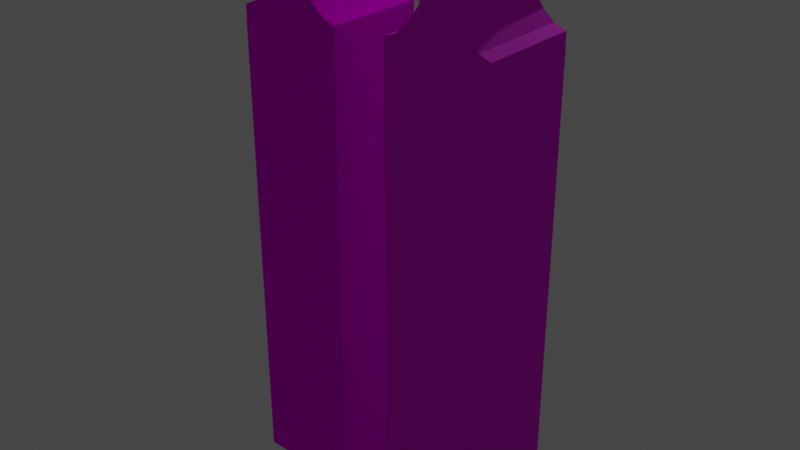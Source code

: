 # Source: kubik.blend  (saved by Blender 3.6.13; exported with 4.5.12 LTS)
import bpy
from mathutils import Matrix  # noqa: F401  (used for matrix-valued properties, if any)

bpy.ops.wm.read_factory_settings(use_empty=True)
scene = bpy.context.scene
scene.name = 'Scene'

# ---- collections
col_collection = bpy.data.collections.new('Collection'); scene.collection.children.link(col_collection)

# ---- images (referenced by path relative to the original .blend; pixels are not part of the script)
import os
ASSET_DIR = os.environ.get("B2B_ASSET_DIR", "")  # directory of the original .blend (textures are referenced by path, not embedded)
HERE = os.path.dirname(os.path.abspath(__file__))  # packed textures are extracted next to this script under _unpacked/

def load_image(name, relpath, width, height, colorspace="sRGB"):
    """Load a texture the original file referenced (path relative to the .blend, or extracted next to this script)."""
    p = next((c for c in (os.path.join(HERE, relpath), os.path.join(ASSET_DIR, relpath)) if relpath and os.path.exists(c)), "")
    if p:
        img = bpy.data.images.load(p, check_existing=True)
        img.name = name
    else:  # same state as the original file: an image datablock whose file is absent (Cycles renders it pink)
        img = bpy.data.images.new(name, width, height)
        img.source = "FILE"
        img.filepath = "//" + (relpath or name)
    img.colorspace_settings.name = colorspace
    return img
img_kubik_png_001 = load_image('kubik.png.001', 'kubik.png', 1024, 1024, 'sRGB')
img_salty_png = load_image('salty.png', 'salty.png', 1024, 1024, 'sRGB')

# ---- materials (node trees are filled in below, after node groups)
mat_material = bpy.data.materials.new('Material')
mat_material.alpha_threshold = 0.0
mat_material.use_transparent_shadow = False
mat_material.roughness = 0.5
mat_material.line_color = (0.0, 0.0, 0.0, 1.0)
mat_material_001 = bpy.data.materials.new('Material.001')
mat_material_001.alpha_threshold = 0.0
mat_material_001.use_transparent_shadow = False
mat_material_001.roughness = 0.5
mat_material_001.line_color = (0.0, 0.0, 0.0, 1.0)

# ---- material node trees
mat_material.use_nodes = True; mat_material.node_tree.nodes.clear()
_N = mat_material.node_tree.nodes; _L = mat_material.node_tree.links
n0 = _N.new('ShaderNodeOutputMaterial'); n0.name = 'Material Output'; n0.location = (300, 300)
n1 = _N.new('ShaderNodeBsdfPrincipled'); n1.name = 'Principled BSDF'; n1.location = (10, 300)
n1.distribution = 'GGX'
n1.subsurface_method = 'RANDOM_WALK_SKIN'
n1.inputs[2].default_value = 1.0
n1.inputs[3].default_value = 1.45
n1.inputs[27].default_value = (0.0, 0.0, 0.0, 1.0)
n1.inputs[28].default_value = 1.0
n2 = _N.new('ShaderNodeTexImage'); n2.name = 'Image Texture'; n2.location = (-409, 148)
n2.image = img_kubik_png_001
_L.new(n1.outputs[0], n0.inputs[0])
_L.new(n2.outputs[0], n1.inputs[0])
n0.is_active_output = True
mat_material_001.use_nodes = True; mat_material_001.node_tree.nodes.clear()
_N = mat_material_001.node_tree.nodes; _L = mat_material_001.node_tree.links
n0 = _N.new('ShaderNodeOutputMaterial'); n0.name = 'Material Output'; n0.location = (300, 300)
n1 = _N.new('ShaderNodeBsdfPrincipled'); n1.name = 'Principled BSDF'; n1.location = (10, 300)
n1.distribution = 'GGX'
n1.subsurface_method = 'RANDOM_WALK_SKIN'
n1.inputs[2].default_value = 1.0
n1.inputs[3].default_value = 1.45
n1.inputs[13].default_value = 0.0
n1.inputs[27].default_value = (0.0, 0.0, 0.0, 1.0)
n1.inputs[28].default_value = 1.0
n2 = _N.new('ShaderNodeTexImage'); n2.name = 'Image Texture'; n2.location = (-409, 148)
n2.image = img_salty_png
_L.new(n1.outputs[0], n0.inputs[0])
_L.new(n2.outputs[0], n1.inputs[0])
n0.is_active_output = True

# ---- world
world_world = bpy.data.worlds.new('World'); scene.world = world_world
world_world.use_nodes = True; world_world.node_tree.nodes.clear()
_N = world_world.node_tree.nodes; _L = world_world.node_tree.links
n0 = _N.new('ShaderNodeOutputWorld'); n0.name = 'World Output'; n0.location = (300, 300)
n1 = _N.new('ShaderNodeBackground'); n1.name = 'Background'; n1.location = (10, 300)
n1.inputs[0].default_value = (0.05088, 0.05088, 0.05088, 1.0)
_L.new(n1.outputs[0], n0.inputs[0])
n0.is_active_output = True
world_world.color = (0.05088, 0.05088, 0.05088)
world_world.use_sun_shadow = False
world_world.sun_shadow_jitter_overblur = 0.0

# ---- lights
light_light = bpy.data.lights.new('Light', 'POINT')
light_light.transmission_factor = 0.0
light_light.energy = 1000.0
light_light.shadow_soft_size = 0.1
light_light.shadow_maximum_resolution = 0.006
light_light.use_absolute_resolution = True

# ---- meshes
me_cube_001 = bpy.data.meshes.new('Cube.001')
me_cube_001.from_pydata([(-1.054, -1.093, 8.8), (-1.054, -1.093, 9.177), (-1.054, 0.9073, 8.8), (-1.054, 0.9073, 9.177), (0.9465, -1.093, 8.8), (0.9465, -1.093, 9.177), (0.9465, 0.9073, 8.8), (0.9465, 0.9073, 9.177), (0.7242, 0.9073, 8.8), (0.502, 0.9073, 8.8), (0.2798, 0.9073, 8.8), (0.05758, 0.9073, 8.8), (-0.1646, 0.9073, 8.8), (-0.3869, 0.9073, 8.8), (-0.6091, 0.9073, 8.8), (-0.8313, 0.9073, 8.8), (-0.8313, 0.9073, 9.268), (-0.6091, 0.9073, 9.455), (-0.3869, 0.9073, 9.779), (-0.2089, 0.9073, 10.8), (0.1019, 0.9073, 10.8), (0.2798, 0.9073, 9.779), (0.502, 0.9073, 9.455), (0.7242, 0.9073, 9.268), (-0.8313, -1.093, 8.8), (-0.6091, -1.093, 8.8), (-0.3869, -1.093, 8.8), (-0.1646, -1.093, 8.8), (0.05758, -1.093, 8.8), (0.2798, -1.093, 8.8), (0.502, -1.093, 8.8), (0.7242, -1.093, 8.8), (0.7242, -1.093, 9.268), (0.502, -1.093, 9.455), (0.2798, -1.093, 9.779), (0.1019, -1.093, 10.8), (-0.2089, -1.093, 10.8), (-0.3869, -1.093, 9.779), (-0.6091, -1.093, 9.455), (-0.8313, -1.093, 9.268), (-0.1833, -0.09268, 10.8), (-0.1808, -0.0558, 10.8), (-0.1808, -0.1296, 10.8), (-0.1614, -0.1977, 10.8), (-0.1614, 0.01235, 10.8), (-0.1453, -0.2264, 10.8), (-0.1734, -0.165, 10.8), (-0.1734, -0.02034, 10.8), (-0.1256, -0.2499, 10.8), (-0.1256, 0.06451, 10.8), (-0.07885, 0.09274, 10.8), (-0.02822, 0.09274, 10.8), (-0.05353, 0.09637, 10.8), (-0.1032, -0.2673, 10.8), (-0.1032, 0.08198, 10.8), (-0.1453, 0.041, 10.8), (-0.07885, -0.2781, 10.8), (-0.02822, -0.2781, 10.8), (-0.05353, -0.2817, 10.8), (0.01856, 0.06451, 10.8), (0.01856, -0.2499, 10.8), (-0.003876, 0.08198, 10.8), (-0.003876, -0.2673, 10.8), (0.05436, -0.1977, 10.8), (0.05436, 0.01235, 10.8), (0.07623, -0.09268, 10.8), (0.07373, -0.1296, 10.8), (0.07373, -0.0558, 10.8), (0.06635, -0.02034, 10.8), (0.03822, -0.2264, 10.8), (0.06635, -0.165, 10.8), (0.03822, 0.041, 10.8), (-0.1833, -0.09268, 8.8), (-0.1808, -0.1296, 8.8), (-0.1808, -0.0558, 8.8), (-0.1734, -0.165, 8.8), (-0.1646, -0.1889, 8.8), (-0.1646, 0.003572, 8.8), (-0.1734, -0.02034, 8.8), (-0.05353, 0.09637, 8.8), (-0.003876, -0.2673, 8.8), (-0.003876, 0.08198, 8.8), (-0.02822, -0.2781, 8.8), (-0.02822, 0.09274, 8.8), (0.03822, 0.041, 8.8), (0.05436, -0.1977, 8.8), (0.05758, -0.1889, 8.8), (0.05758, 0.003572, 8.8), (0.05436, 0.01235, 8.8), (0.01856, -0.2499, 8.8), (0.03822, -0.2264, 8.8), (0.01856, 0.06451, 8.8), (-0.1614, -0.1977, 8.8), (-0.1614, 0.01235, 8.8), (-0.1453, -0.2264, 8.8), (-0.1453, 0.041, 8.8), (-0.1256, -0.2499, 8.8), (-0.1032, -0.2673, 8.8), (-0.1032, 0.08198, 8.8), (-0.05353, -0.2817, 8.8), (-0.07885, -0.2781, 8.8), (-0.07885, 0.09274, 8.8), (-0.1256, 0.06451, 8.8), (0.06635, -0.02034, 8.8), (0.07623, -0.09268, 8.8), (0.07373, -0.1296, 8.8), (0.07373, -0.0558, 8.8), (0.06635, -0.165, 8.8), (0.951, 0.9119, 8.935), (0.951, 0.9119, 0.01249), (0.951, -1.097, 8.935), (0.951, -1.097, 0.01249), (-1.058, 0.9119, 8.935), (-1.058, 0.9119, 0.01249), (-1.058, -1.097, 8.935), (-1.058, -1.097, 0.01249)], [], [(0, 1, 3, 2), (8, 23, 7, 6), (6, 7, 5, 4), (24, 39, 1, 0), (8, 6, 4, 31), (16, 3, 1, 39), (7, 23, 32, 5), (23, 22, 33, 32), (22, 21, 34, 33), (21, 20, 35, 34), (50, 19, 36, 35, 57, 58, 56, 53, 48, 45, 43, 46, 42, 40, 41, 47, 44, 55, 49, 54), (57, 35, 20, 19, 50, 52, 51, 61, 59, 71, 64, 68, 67, 65, 66, 70, 63, 69, 60, 62), (19, 18, 37, 36), (18, 17, 38, 37), (17, 16, 39, 38), (2, 15, 24, 0), (15, 14, 25, 24), (14, 13, 26, 25), (27, 26, 13, 12, 77, 78, 74, 72, 73, 75, 76), (28, 27, 76, 92, 94, 96, 97, 100, 99, 82, 80, 89, 90, 85, 86), (12, 11, 87, 88, 84, 91, 81, 83, 79, 101, 98, 102, 95, 93, 77), (11, 10, 29, 28, 86, 107, 105, 104, 106, 103, 87), (10, 9, 30, 29), (9, 8, 31, 30), (4, 5, 32, 31), (31, 32, 33, 30), (30, 33, 34, 29), (29, 34, 35, 28), (28, 35, 36, 27), (27, 36, 37, 26), (26, 37, 38, 25), (25, 38, 39, 24), (2, 3, 16, 15), (15, 16, 17, 14), (14, 17, 18, 13), (13, 18, 19, 12), (12, 19, 20, 11), (11, 20, 21, 10), (10, 21, 22, 9), (9, 22, 23, 8), (83, 51, 52, 79), (81, 61, 51, 83), (91, 59, 61, 81), (71, 59, 91, 84), (64, 71, 84, 88), (68, 64, 88, 87, 103), (67, 68, 103, 106), (65, 67, 106, 104), (66, 65, 104, 105), (70, 66, 105, 107), (63, 70, 107, 86, 85), (69, 63, 85, 90), (60, 69, 90, 89), (62, 60, 89, 80), (57, 62, 80, 82), (58, 57, 82, 99), (56, 58, 99, 100), (53, 56, 100, 97), (48, 53, 97, 96), (94, 45, 48, 96), (92, 43, 45, 94), (75, 46, 43, 92, 76), (73, 42, 46, 75), (72, 40, 42, 73), (74, 41, 40, 72), (78, 47, 41, 74), (93, 44, 47, 78, 77), (95, 55, 44, 93), (102, 49, 55, 95), (98, 54, 49, 102), (101, 50, 54, 98), (79, 52, 50, 101), (108, 112, 114, 110), (111, 110, 114, 115), (115, 114, 112, 113), (113, 109, 111, 115), (109, 108, 110, 111), (113, 112, 108, 109)])
_uv = me_cube_001.uv_layers.new(name='UVMap')
_uv.uv.foreach_set('vector', [0.3076, 0.04696, 0.4469, 0.04696, 0.4469, 0.1862, 0.3076, 0.1862, 0.3378, 0.4574, 0.4426, 0.4574, 0.4426, 0.469, 0.3378, 0.469, 0.3574, 0.6164, 0.4058, 0.6164, 0.4058, 0.6648, 0.3574, 0.6648, 0.3323, 0.9158, 0.4289, 0.9158, 0.4289, 0.9265, 0.3323, 0.9265, 0.3472, 0.5, 0.375, 0.5, 0.375, 0.75, 0.3472, 0.75, 0.4231, 0.5319, 0.4573, 0.5319, 0.4573, 0.8402, 0.4231, 0.8402, 0.4058, 0.6164, 0.4112, 0.6164, 0.4112, 0.6648, 0.4058, 0.6648, 0.4112, 0.6164, 0.4165, 0.6164, 0.4165, 0.6648, 0.4112, 0.6648, 0.4165, 0.6164, 0.4219, 0.6164, 0.4219, 0.6648, 0.4165, 0.6648, 0.4219, 0.6164, 0.4273, 0.6164, 0.4273, 0.6648, 0.4219, 0.6648, 0.7523, 0.6018, 0.7639, 0.5, 0.7639, 0.75, 0.7361, 0.75, 0.7477, 0.6482, 0.75, 0.6486, 0.7523, 0.6482, 0.7544, 0.6468, 0.7564, 0.6446, 0.7582, 0.6417, 0.7596, 0.6381, 0.7607, 0.634, 0.7614, 0.6296, 0.7616, 0.625, 0.7614, 0.6204, 0.7607, 0.616, 0.7596, 0.6119, 0.7582, 0.6083, 0.7564, 0.6054, 0.7544, 0.6032, 0.7477, 0.6482, 0.7361, 0.75, 0.7361, 0.5, 0.7639, 0.5, 0.7523, 0.6018, 0.75, 0.6014, 0.7477, 0.6018, 0.7456, 0.6032, 0.7436, 0.6054, 0.7418, 0.6083, 0.7404, 0.6119, 0.7393, 0.616, 0.7386, 0.6204, 0.7384, 0.625, 0.7386, 0.6296, 0.7393, 0.634, 0.7404, 0.6381, 0.7418, 0.6417, 0.7436, 0.6446, 0.7456, 0.6468, 0.3204, 0.5319, 0.3546, 0.5319, 0.3546, 0.8402, 0.3204, 0.8402, 0.3546, 0.5319, 0.3889, 0.5319, 0.3889, 0.8402, 0.3546, 0.8402, 0.3889, 0.5319, 0.4231, 0.5319, 0.4231, 0.8402, 0.3889, 0.8402, 0.125, 0.5, 0.1528, 0.5, 0.1528, 0.75, 0.125, 0.75, 0.1528, 0.5, 0.1806, 0.5, 0.1806, 0.75, 0.1528, 0.75, 0.1806, 0.5, 0.2083, 0.5, 0.2083, 0.75, 0.1806, 0.75, 0.2361, 0.75, 0.2083, 0.75, 0.2083, 0.5, 0.2361, 0.5, 0.2361, 0.613, 0.235, 0.616, 0.2341, 0.6204, 0.2338, 0.625, 0.2341, 0.6296, 0.235, 0.634, 0.2361, 0.637, 0.2639, 0.75, 0.2361, 0.75, 0.2361, 0.637, 0.2365, 0.6381, 0.2385, 0.6417, 0.241, 0.6446, 0.2438, 0.6468, 0.2468, 0.6482, 0.25, 0.6486, 0.2532, 0.6482, 0.2562, 0.6468, 0.259, 0.6446, 0.2615, 0.6417, 0.2635, 0.6381, 0.2639, 0.637, 0.2361, 0.5, 0.2639, 0.5, 0.2639, 0.613, 0.2635, 0.6119, 0.2615, 0.6083, 0.259, 0.6054, 0.2562, 0.6032, 0.2532, 0.6018, 0.25, 0.6014, 0.2468, 0.6018, 0.2438, 0.6032, 0.241, 0.6054, 0.2385, 0.6083, 0.2365, 0.6119, 0.2361, 0.613, 0.2639, 0.5, 0.2917, 0.5, 0.2917, 0.75, 0.2639, 0.75, 0.2639, 0.637, 0.265, 0.634, 0.2659, 0.6296, 0.2662, 0.625, 0.2659, 0.6204, 0.265, 0.616, 0.2639, 0.613, 0.2917, 0.5, 0.3194, 0.5, 0.3194, 0.75, 0.2917, 0.75, 0.3194, 0.5, 0.3472, 0.5, 0.3472, 0.75, 0.3194, 0.75, 0.3323, 0.83, 0.4289, 0.83, 0.4289, 0.8407, 0.3323, 0.8407, 0.3323, 0.8407, 0.4289, 0.8407, 0.4289, 0.8514, 0.3323, 0.8514, 0.3323, 0.8514, 0.4289, 0.8514, 0.4289, 0.8622, 0.3323, 0.8622, 0.3323, 0.8622, 0.4289, 0.8622, 0.4289, 0.8729, 0.3323, 0.8729, 0.3323, 0.8729, 0.4289, 0.8729, 0.4289, 0.8836, 0.3323, 0.8836, 0.3323, 0.8836, 0.4289, 0.8836, 0.4289, 0.8944, 0.3323, 0.8944, 0.3323, 0.8944, 0.4289, 0.8944, 0.4289, 0.9051, 0.3323, 0.9051, 0.3323, 0.9051, 0.4289, 0.9051, 0.4289, 0.9158, 0.3323, 0.9158, 0.3378, 0.3643, 0.4426, 0.3643, 0.4426, 0.3759, 0.3378, 0.3759, 0.3378, 0.3759, 0.4426, 0.3759, 0.4426, 0.3875, 0.3378, 0.3875, 0.3378, 0.3875, 0.4426, 0.3875, 0.4426, 0.3992, 0.3378, 0.3992, 0.3378, 0.3992, 0.4426, 0.3992, 0.4426, 0.4108, 0.3378, 0.4108, 0.3378, 0.4108, 0.4426, 0.4108, 0.4426, 0.4225, 0.3378, 0.4225, 0.3378, 0.4225, 0.4426, 0.4225, 0.4426, 0.4341, 0.3378, 0.4341, 0.3378, 0.4341, 0.4426, 0.4341, 0.4426, 0.4457, 0.3378, 0.4457, 0.3378, 0.4457, 0.4426, 0.4457, 0.4426, 0.4574, 0.3378, 0.4574, 0.9688, 0.6122, 0.9688, 0.8878, 1.0, 0.8878, 1.0, 0.6122, 0.9375, 0.6122, 0.9375, 0.8878, 0.9688, 0.8878, 0.9688, 0.6122, 0.9062, 0.6122, 0.9062, 0.8878, 0.9375, 0.8878, 0.9375, 0.6122, 0.875, 0.8878, 0.9062, 0.8878, 0.9062, 0.6122, 0.875, 0.6122, 0.8438, 0.8878, 0.875, 0.8878, 0.875, 0.6122, 0.8437, 0.6122, 0.8125, 0.8878, 0.8438, 0.8878, 0.8437, 0.6122, 0.8354, 0.6122, 0.8125, 0.6122, 0.7812, 0.8878, 0.8125, 0.8878, 0.8125, 0.6122, 0.7812, 0.6122, 0.75, 0.8878, 0.7812, 0.8878, 0.7812, 0.6122, 0.75, 0.6122, 0.7188, 0.8878, 0.75, 0.8878, 0.75, 0.6122, 0.7188, 0.6122, 0.6875, 0.8878, 0.7188, 0.8878, 0.7188, 0.6122, 0.6875, 0.6122, 0.6562, 0.8878, 0.6875, 0.8878, 0.6875, 0.6122, 0.6646, 0.6122, 0.6562, 0.6122, 0.625, 0.8878, 0.6562, 0.8878, 0.6562, 0.6122, 0.625, 0.6122, 0.5938, 0.8878, 0.625, 0.8878, 0.625, 0.6122, 0.5938, 0.6122, 0.5625, 0.8878, 0.5938, 0.8878, 0.5938, 0.6122, 0.5625, 0.6122, 0.5312, 0.8878, 0.5625, 0.8878, 0.5625, 0.6122, 0.5312, 0.6122, 0.5, 0.8878, 0.5312, 0.8878, 0.5312, 0.6122, 0.5, 0.6122, 0.4688, 0.8878, 0.5, 0.8878, 0.5, 0.6122, 0.4687, 0.6122, 0.4375, 0.8878, 0.4688, 0.8878, 0.4687, 0.6122, 0.4375, 0.6122, 0.4062, 0.8878, 0.4375, 0.8878, 0.4375, 0.6122, 0.4062, 0.6122, 0.375, 0.6122, 0.375, 0.8878, 0.4062, 0.8878, 0.4062, 0.6122, 0.3438, 0.6122, 0.3438, 0.8878, 0.375, 0.8878, 0.375, 0.6122, 0.3125, 0.6122, 0.3125, 0.8878, 0.3438, 0.8878, 0.3438, 0.6122, 0.3354, 0.6122, 0.2812, 0.6122, 0.2812, 0.8878, 0.3125, 0.8878, 0.3125, 0.6122, 0.25, 0.6122, 0.25, 0.8878, 0.2812, 0.8878, 0.2812, 0.6122, 0.2188, 0.6122, 0.2188, 0.8878, 0.25, 0.8878, 0.25, 0.6122, 0.1875, 0.6122, 0.1875, 0.8878, 0.2188, 0.8878, 0.2188, 0.6122, 0.1562, 0.6122, 0.1562, 0.8878, 0.1875, 0.8878, 0.1875, 0.6122, 0.1646, 0.6122, 0.125, 0.6122, 0.125, 0.8878, 0.1562, 0.8878, 0.1562, 0.6122, 0.09375, 0.6122, 0.09375, 0.8878, 0.125, 0.8878, 0.125, 0.6122, 0.0625, 0.6122, 0.0625, 0.8878, 0.09375, 0.8878, 0.09375, 0.6122, 0.03125, 0.6122, 0.03125, 0.8878, 0.0625, 0.8878, 0.0625, 0.6122, 0.0, 0.6122, 0.0, 0.8878, 0.03125, 0.8878, 0.03125, 0.6122, 0.3689, 0.4541, 0.6189, 0.4541, 0.6189, 0.7041, 0.3689, 0.7041, 0.7481, 0.002254, 0.7481, 1.0, 0.5042, 1.0, 0.5042, 0.002254, 0.246, 0.001639, 0.496, 0.001639, 0.5016, 0.9975, 0.2516, 0.9975, 0.125, 0.5, 0.375, 0.5, 0.375, 0.75, 0.125, 0.75, 0.2498, 0.9995, 0.2498, 0.001057, 0.4989, 0.001057, 0.4989, 0.9995, 0.2515, 0.9984, 0.2515, -0.000557, 0.4942, 0.0009921, 0.4942, 1.0])
me_cube_001.materials.append(mat_material)
me_cube_001.update()
me_cube_002 = bpy.data.meshes.new('Cube.002')
me_cube_002.from_pydata([(-1.0, -1.0, 8.783), (-1.0, -1.0, 9.16), (-1.0, 1.0, 8.783), (-1.0, 1.0, 9.16), (1.0, -1.0, 8.783), (1.0, -1.0, 9.16), (1.0, 1.0, 8.783), (1.0, 1.0, 9.16), (0.7778, 1.0, 8.783), (0.5556, 1.0, 8.783), (0.3333, 1.0, 8.783), (0.1111, 1.0, 8.783), (-0.1111, 1.0, 8.783), (-0.3333, 1.0, 8.783), (-0.5556, 1.0, 8.783), (-0.7778, 1.0, 8.783), (-0.7778, 1.0, 9.251), (-0.5556, 1.0, 9.438), (-0.3333, 1.0, 9.762), (-0.1554, 1.0, 10.78), (0.1554, 1.0, 10.78), (0.3333, 1.0, 9.762), (0.5556, 1.0, 9.438), (0.7778, 1.0, 9.251), (-0.7778, -1.0, 8.783), (-0.5556, -1.0, 8.783), (-0.3333, -1.0, 8.783), (-0.1111, -1.0, 8.783), (0.1111, -1.0, 8.783), (0.3333, -1.0, 8.783), (0.5556, -1.0, 8.783), (0.7778, -1.0, 8.783), (0.7778, -1.0, 9.251), (0.5556, -1.0, 9.438), (0.3333, -1.0, 9.762), (0.1554, -1.0, 10.78), (-0.1554, -1.0, 10.78), (-0.3333, -1.0, 9.762), (-0.5556, -1.0, 9.438), (-0.7778, -1.0, 9.251), (-0.1298, -2.064e-07, 10.78), (-0.1273, 0.03688, 10.78), (-0.1273, -0.03688, 10.78), (-0.1079, -0.105, 10.78), (-0.1079, 0.105, 10.78), (-0.09175, -0.1337, 10.78), (-0.1199, -0.07235, 10.78), (-0.1199, 0.07235, 10.78), (-0.07209, -0.1572, 10.78), (-0.07209, 0.1572, 10.78), (-0.02531, 0.1854, 10.78), (0.02531, 0.1854, 10.78), (3.117e-14, 0.1891, 10.78), (-0.04966, -0.1747, 10.78), (-0.04966, 0.1747, 10.78), (-0.09175, 0.1337, 10.78), (-0.02531, -0.1854, 10.78), (0.02531, -0.1854, 10.78), (3.117e-14, -0.1891, 10.78), (0.07209, 0.1572, 10.78), (0.07209, -0.1572, 10.78), (0.04966, 0.1747, 10.78), (0.04966, -0.1747, 10.78), (0.1079, -0.105, 10.78), (0.1079, 0.105, 10.78), (0.1298, -2.064e-07, 10.78), (0.1273, -0.03688, 10.78), (0.1273, 0.03688, 10.78), (0.1199, 0.07235, 10.78), (0.09175, -0.1337, 10.78), (0.1199, -0.07235, 10.78), (0.09175, 0.1337, 10.78), (-0.1298, -2.064e-07, 8.783), (-0.1273, -0.03688, 8.783), (-0.1273, 0.03688, 8.783), (-0.1199, -0.07235, 8.783), (-0.1111, -0.09625, 8.783), (-0.1111, 0.09625, 8.783), (-0.1199, 0.07235, 8.783), (3.117e-14, 0.1891, 8.783), (0.04966, -0.1747, 8.783), (0.04966, 0.1747, 8.783), (0.02531, -0.1854, 8.783), (0.02531, 0.1854, 8.783), (0.09175, 0.1337, 8.783), (0.1079, -0.105, 8.783), (0.1111, -0.09625, 8.783), (0.1111, 0.09625, 8.783), (0.1079, 0.105, 8.783), (0.07209, -0.1572, 8.783), (0.09175, -0.1337, 8.783), (0.07209, 0.1572, 8.783), (-0.1079, -0.105, 8.783), (-0.1079, 0.105, 8.783), (-0.09175, -0.1337, 8.783), (-0.09175, 0.1337, 8.783), (-0.07209, -0.1572, 8.783), (-0.04966, -0.1747, 8.783), (-0.04966, 0.1747, 8.783), (3.117e-14, -0.1891, 8.783), (-0.02531, -0.1854, 8.783), (-0.02531, 0.1854, 8.783), (-0.07209, 0.1572, 8.783), (0.1199, 0.07235, 8.783), (0.1298, -2.064e-07, 8.783), (0.1273, -0.03688, 8.783), (0.1273, 0.03688, 8.783), (0.1199, -0.07235, 8.783), (1.005, 1.005, 8.917), (1.005, 1.005, -0.004618), (1.005, -1.005, 8.917), (1.005, -1.005, -0.004618), (-1.005, 1.005, 8.917), (-1.005, 1.005, -0.004618), (-1.005, -1.005, 8.917), (-1.005, -1.005, -0.004618)], [], [(0, 1, 3, 2), (8, 23, 7, 6), (6, 7, 5, 4), (24, 39, 1, 0), (8, 6, 4, 31), (16, 3, 1, 39), (7, 23, 32, 5), (23, 22, 33, 32), (22, 21, 34, 33), (21, 20, 35, 34), (50, 19, 36, 35, 57, 58, 56, 53, 48, 45, 43, 46, 42, 40, 41, 47, 44, 55, 49, 54), (57, 35, 20, 19, 50, 52, 51, 61, 59, 71, 64, 68, 67, 65, 66, 70, 63, 69, 60, 62), (19, 18, 37, 36), (18, 17, 38, 37), (17, 16, 39, 38), (2, 15, 24, 0), (15, 14, 25, 24), (14, 13, 26, 25), (27, 26, 13, 12, 77, 78, 74, 72, 73, 75, 76), (28, 27, 76, 92, 94, 96, 97, 100, 99, 82, 80, 89, 90, 85, 86), (12, 11, 87, 88, 84, 91, 81, 83, 79, 101, 98, 102, 95, 93, 77), (11, 10, 29, 28, 86, 107, 105, 104, 106, 103, 87), (10, 9, 30, 29), (9, 8, 31, 30), (4, 5, 32, 31), (31, 32, 33, 30), (30, 33, 34, 29), (29, 34, 35, 28), (28, 35, 36, 27), (27, 36, 37, 26), (26, 37, 38, 25), (25, 38, 39, 24), (2, 3, 16, 15), (15, 16, 17, 14), (14, 17, 18, 13), (13, 18, 19, 12), (12, 19, 20, 11), (11, 20, 21, 10), (10, 21, 22, 9), (9, 22, 23, 8), (83, 51, 52, 79), (81, 61, 51, 83), (91, 59, 61, 81), (71, 59, 91, 84), (64, 71, 84, 88), (68, 64, 88, 87, 103), (67, 68, 103, 106), (65, 67, 106, 104), (66, 65, 104, 105), (70, 66, 105, 107), (63, 70, 107, 86, 85), (69, 63, 85, 90), (60, 69, 90, 89), (62, 60, 89, 80), (57, 62, 80, 82), (58, 57, 82, 99), (56, 58, 99, 100), (53, 56, 100, 97), (48, 53, 97, 96), (94, 45, 48, 96), (92, 43, 45, 94), (75, 46, 43, 92, 76), (73, 42, 46, 75), (72, 40, 42, 73), (74, 41, 40, 72), (78, 47, 41, 74), (93, 44, 47, 78, 77), (95, 55, 44, 93), (102, 49, 55, 95), (98, 54, 49, 102), (101, 50, 54, 98), (79, 52, 50, 101), (108, 112, 114, 110), (111, 110, 114, 115), (115, 114, 112, 113), (113, 109, 111, 115), (109, 108, 110, 111), (113, 112, 108, 109)])
me_cube_002.polygons.foreach_set('material_index', [1, 1, 1, 1, 1, 1, 1, 1, 1, 1, 1, 1, 1, 1, 1, 1, 1, 1, 1, 1, 1, 1, 1, 1, 1, 1, 1, 1, 1, 1, 1, 1, 1, 1, 1, 1, 1, 1, 1, 1, 1, 1, 1, 1, 1, 1, 1, 1, 1, 1, 1, 1, 1, 1, 1, 1, 1, 1, 1, 1, 1, 1, 1, 1, 1, 1, 1, 1, 1, 1, 1, 1, 1, 1, 1, 1, 1, 1])
_uv = me_cube_002.uv_layers.new(name='UVMap')
_uv.uv.foreach_set('vector', [0.3076, 0.04696, 0.4469, 0.04696, 0.4469, 0.1862, 0.3076, 0.1862, 0.3378, 0.4574, 0.4426, 0.4574, 0.4426, 0.469, 0.3378, 0.469, 0.3574, 0.6164, 0.4058, 0.6164, 0.4058, 0.6648, 0.3574, 0.6648, 0.3323, 0.9158, 0.4289, 0.9158, 0.4289, 0.9265, 0.3323, 0.9265, 0.3472, 0.5, 0.375, 0.5, 0.375, 0.75, 0.3472, 0.75, 0.4231, 0.5319, 0.4573, 0.5319, 0.4573, 0.8402, 0.4231, 0.8402, 0.4058, 0.6164, 0.4112, 0.6164, 0.4112, 0.6648, 0.4058, 0.6648, 0.4112, 0.6164, 0.4165, 0.6164, 0.4165, 0.6648, 0.4112, 0.6648, 0.4165, 0.6164, 0.4219, 0.6164, 0.4219, 0.6648, 0.4165, 0.6648, 0.4219, 0.6164, 0.4273, 0.6164, 0.4273, 0.6648, 0.4219, 0.6648, 0.7523, 0.6018, 0.7639, 0.5, 0.7639, 0.75, 0.7361, 0.75, 0.7477, 0.6482, 0.75, 0.6486, 0.7523, 0.6482, 0.7544, 0.6468, 0.7564, 0.6446, 0.7582, 0.6417, 0.7596, 0.6381, 0.7607, 0.634, 0.7614, 0.6296, 0.7616, 0.625, 0.7614, 0.6204, 0.7607, 0.616, 0.7596, 0.6119, 0.7582, 0.6083, 0.7564, 0.6054, 0.7544, 0.6032, 0.7477, 0.6482, 0.7361, 0.75, 0.7361, 0.5, 0.7639, 0.5, 0.7523, 0.6018, 0.75, 0.6014, 0.7477, 0.6018, 0.7456, 0.6032, 0.7436, 0.6054, 0.7418, 0.6083, 0.7404, 0.6119, 0.7393, 0.616, 0.7386, 0.6204, 0.7384, 0.625, 0.7386, 0.6296, 0.7393, 0.634, 0.7404, 0.6381, 0.7418, 0.6417, 0.7436, 0.6446, 0.7456, 0.6468, 0.3204, 0.5319, 0.3546, 0.5319, 0.3546, 0.8402, 0.3204, 0.8402, 0.3546, 0.5319, 0.3889, 0.5319, 0.3889, 0.8402, 0.3546, 0.8402, 0.3889, 0.5319, 0.4231, 0.5319, 0.4231, 0.8402, 0.3889, 0.8402, 0.125, 0.5, 0.1528, 0.5, 0.1528, 0.75, 0.125, 0.75, 0.1528, 0.5, 0.1806, 0.5, 0.1806, 0.75, 0.1528, 0.75, 0.1806, 0.5, 0.2083, 0.5, 0.2083, 0.75, 0.1806, 0.75, 0.2361, 0.75, 0.2083, 0.75, 0.2083, 0.5, 0.2361, 0.5, 0.2361, 0.613, 0.235, 0.616, 0.2341, 0.6204, 0.2338, 0.625, 0.2341, 0.6296, 0.235, 0.634, 0.2361, 0.637, 0.2639, 0.75, 0.2361, 0.75, 0.2361, 0.637, 0.2365, 0.6381, 0.2385, 0.6417, 0.241, 0.6446, 0.2438, 0.6468, 0.2468, 0.6482, 0.25, 0.6486, 0.2532, 0.6482, 0.2562, 0.6468, 0.259, 0.6446, 0.2615, 0.6417, 0.2635, 0.6381, 0.2639, 0.637, 0.2361, 0.5, 0.2639, 0.5, 0.2639, 0.613, 0.2635, 0.6119, 0.2615, 0.6083, 0.259, 0.6054, 0.2562, 0.6032, 0.2532, 0.6018, 0.25, 0.6014, 0.2468, 0.6018, 0.2438, 0.6032, 0.241, 0.6054, 0.2385, 0.6083, 0.2365, 0.6119, 0.2361, 0.613, 0.2639, 0.5, 0.2917, 0.5, 0.2917, 0.75, 0.2639, 0.75, 0.2639, 0.637, 0.265, 0.634, 0.2659, 0.6296, 0.2662, 0.625, 0.2659, 0.6204, 0.265, 0.616, 0.2639, 0.613, 0.2917, 0.5, 0.3194, 0.5, 0.3194, 0.75, 0.2917, 0.75, 0.3194, 0.5, 0.3472, 0.5, 0.3472, 0.75, 0.3194, 0.75, 0.3323, 0.83, 0.4289, 0.83, 0.4289, 0.8407, 0.3323, 0.8407, 0.3323, 0.8407, 0.4289, 0.8407, 0.4289, 0.8514, 0.3323, 0.8514, 0.3323, 0.8514, 0.4289, 0.8514, 0.4289, 0.8622, 0.3323, 0.8622, 0.3323, 0.8622, 0.4289, 0.8622, 0.4289, 0.8729, 0.3323, 0.8729, 0.3323, 0.8729, 0.4289, 0.8729, 0.4289, 0.8836, 0.3323, 0.8836, 0.3323, 0.8836, 0.4289, 0.8836, 0.4289, 0.8944, 0.3323, 0.8944, 0.3323, 0.8944, 0.4289, 0.8944, 0.4289, 0.9051, 0.3323, 0.9051, 0.3323, 0.9051, 0.4289, 0.9051, 0.4289, 0.9158, 0.3323, 0.9158, 0.3378, 0.3643, 0.4426, 0.3643, 0.4426, 0.3759, 0.3378, 0.3759, 0.3378, 0.3759, 0.4426, 0.3759, 0.4426, 0.3875, 0.3378, 0.3875, 0.3378, 0.3875, 0.4426, 0.3875, 0.4426, 0.3992, 0.3378, 0.3992, 0.3378, 0.3992, 0.4426, 0.3992, 0.4426, 0.4108, 0.3378, 0.4108, 0.3378, 0.4108, 0.4426, 0.4108, 0.4426, 0.4225, 0.3378, 0.4225, 0.3378, 0.4225, 0.4426, 0.4225, 0.4426, 0.4341, 0.3378, 0.4341, 0.3378, 0.4341, 0.4426, 0.4341, 0.4426, 0.4457, 0.3378, 0.4457, 0.3378, 0.4457, 0.4426, 0.4457, 0.4426, 0.4574, 0.3378, 0.4574, 0.9688, 0.6122, 0.9688, 0.8878, 1.0, 0.8878, 1.0, 0.6122, 0.9375, 0.6122, 0.9375, 0.8878, 0.9688, 0.8878, 0.9688, 0.6122, 0.9062, 0.6122, 0.9062, 0.8878, 0.9375, 0.8878, 0.9375, 0.6122, 0.875, 0.8878, 0.9062, 0.8878, 0.9062, 0.6122, 0.875, 0.6122, 0.8438, 0.8878, 0.875, 0.8878, 0.875, 0.6122, 0.8437, 0.6122, 0.8125, 0.8878, 0.8438, 0.8878, 0.8437, 0.6122, 0.8354, 0.6122, 0.8125, 0.6122, 0.7812, 0.8878, 0.8125, 0.8878, 0.8125, 0.6122, 0.7812, 0.6122, 0.75, 0.8878, 0.7812, 0.8878, 0.7812, 0.6122, 0.75, 0.6122, 0.7188, 0.8878, 0.75, 0.8878, 0.75, 0.6122, 0.7188, 0.6122, 0.6875, 0.8878, 0.7188, 0.8878, 0.7188, 0.6122, 0.6875, 0.6122, 0.6562, 0.8878, 0.6875, 0.8878, 0.6875, 0.6122, 0.6646, 0.6122, 0.6562, 0.6122, 0.625, 0.8878, 0.6562, 0.8878, 0.6562, 0.6122, 0.625, 0.6122, 0.5938, 0.8878, 0.625, 0.8878, 0.625, 0.6122, 0.5938, 0.6122, 0.5625, 0.8878, 0.5938, 0.8878, 0.5938, 0.6122, 0.5625, 0.6122, 0.5312, 0.8878, 0.5625, 0.8878, 0.5625, 0.6122, 0.5312, 0.6122, 0.5, 0.8878, 0.5312, 0.8878, 0.5312, 0.6122, 0.5, 0.6122, 0.4688, 0.8878, 0.5, 0.8878, 0.5, 0.6122, 0.4687, 0.6122, 0.4375, 0.8878, 0.4688, 0.8878, 0.4687, 0.6122, 0.4375, 0.6122, 0.4062, 0.8878, 0.4375, 0.8878, 0.4375, 0.6122, 0.4062, 0.6122, 0.375, 0.6122, 0.375, 0.8878, 0.4062, 0.8878, 0.4062, 0.6122, 0.3438, 0.6122, 0.3438, 0.8878, 0.375, 0.8878, 0.375, 0.6122, 0.3125, 0.6122, 0.3125, 0.8878, 0.3438, 0.8878, 0.3438, 0.6122, 0.3354, 0.6122, 0.2812, 0.6122, 0.2812, 0.8878, 0.3125, 0.8878, 0.3125, 0.6122, 0.25, 0.6122, 0.25, 0.8878, 0.2812, 0.8878, 0.2812, 0.6122, 0.2188, 0.6122, 0.2188, 0.8878, 0.25, 0.8878, 0.25, 0.6122, 0.1875, 0.6122, 0.1875, 0.8878, 0.2188, 0.8878, 0.2188, 0.6122, 0.1562, 0.6122, 0.1562, 0.8878, 0.1875, 0.8878, 0.1875, 0.6122, 0.1646, 0.6122, 0.125, 0.6122, 0.125, 0.8878, 0.1562, 0.8878, 0.1562, 0.6122, 0.09375, 0.6122, 0.09375, 0.8878, 0.125, 0.8878, 0.125, 0.6122, 0.0625, 0.6122, 0.0625, 0.8878, 0.09375, 0.8878, 0.09375, 0.6122, 0.03125, 0.6122, 0.03125, 0.8878, 0.0625, 0.8878, 0.0625, 0.6122, 0.0, 0.6122, 0.0, 0.8878, 0.03125, 0.8878, 0.03125, 0.6122, 0.3689, 0.4541, 0.6189, 0.4541, 0.6189, 0.7041, 0.3689, 0.7041, 0.7481, 0.002254, 0.7481, 1.0, 0.5042, 1.0, 0.5042, 0.002254, 0.246, 0.001639, 0.496, 0.001639, 0.5016, 0.9975, 0.2516, 0.9975, 0.125, 0.5, 0.375, 0.5, 0.375, 0.75, 0.125, 0.75, 0.2498, 0.9995, 0.2498, 0.001057, 0.4989, 0.001057, 0.4989, 0.9995, 0.2515, 0.9984, 0.2515, -0.000557, 0.4942, 0.0009921, 0.4942, 1.0])
me_cube_002.materials.append(mat_material)
me_cube_002.materials.append(mat_material_001)
me_cube_002.update()

# ---- objects
ob_light = bpy.data.objects.new('Light', light_light)
ob_cube_001 = bpy.data.objects.new('Cube.001', me_cube_001)
ob_cube_002 = bpy.data.objects.new('Cube.002', me_cube_002)

# ---- transforms, parenting, visibility, modifiers, constraints
ob_light.location = (0.2891, 7.765, 7.529)
ob_light.rotation_euler = (0.6503, 0.05522, 1.866)
ob_light.lock_rotations_4d = False
ob_light.empty_display_type = 'ARROWS'
ob_light.color = (0.0, 0.0, 0.0, 0.0)
ob_light.lineart.crease_threshold = 0.0
ob_cube_001.location = (1.631, 0.0, 0.0)
ob_cube_001.rotation_euler = (0.0, -0.0, 3.142)
ob_cube_001.scale = (0.5595, 0.5595, 0.5595)
ob_cube_002.location = (0.0, 7.105e-15, 0.0)
ob_cube_002.rotation_euler = (0.0, -0.0, 3.142)
ob_cube_002.scale = (0.5595, 0.5595, 0.5595)

# ---- collection membership
col_collection.objects.link(ob_light)
col_collection.objects.link(ob_cube_001)
col_collection.objects.link(ob_cube_002)

# ---- scene / render settings (as saved in the file)
scene.frame_start = 1; scene.frame_end = 250; scene.frame_set(1)
scene.render.engine = 'BLENDER_EEVEE_NEXT'
scene.cycles.sampling_pattern = 'TABULATED_SOBOL'
scene.cycles.use_light_tree = False
scene.view_settings.view_transform = 'Filmic'
bpy.context.view_layer.update()

# ---- added for rendering (the .blend has no active camera): camera
cam_auto = bpy.data.cameras.new('AutoCamera')
cam_auto.lens = 50.0
cam_auto.sensor_width = 36.0
cam_auto.clip_end = 1000.0
ob_auto_camera = bpy.data.objects.new('AutoCamera', cam_auto)
scene.collection.objects.link(ob_auto_camera)
ob_auto_camera.location = (7.08416, -7.47836, 8.02281)
ob_auto_camera.rotation_euler = (1.09748, -7.21219e-08, 0.694738)
scene.camera = ob_auto_camera
bpy.context.view_layer.update()
